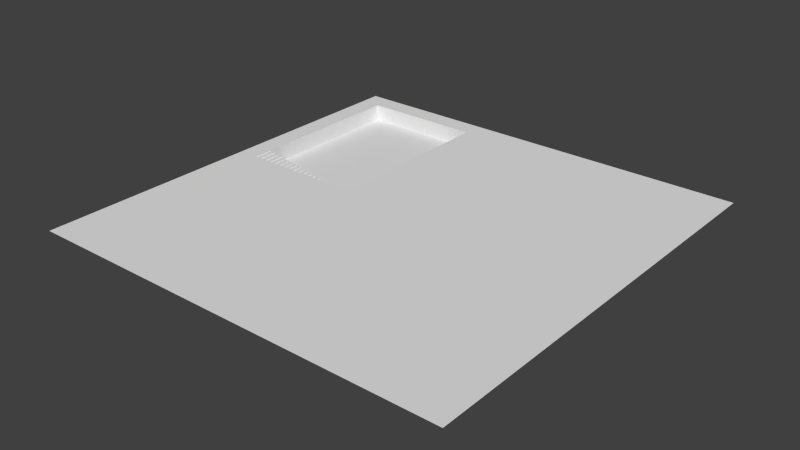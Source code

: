 # Source: 00_testalt.blend  (saved by Blender 2.70.0; exported with 4.5.12 LTS)
import bpy
from mathutils import Matrix  # noqa: F401  (used for matrix-valued properties, if any)

bpy.ops.wm.read_factory_settings(use_empty=True)
scene = bpy.context.scene
scene.name = 'Scene'

# ---- collections
col_collection_1 = bpy.data.collections.new('Collection 1'); scene.collection.children.link(col_collection_1)

# ---- world
world_world = bpy.data.worlds.new('World'); scene.world = world_world
world_world.color = (0.05088, 0.05088, 0.05088)
world_world.use_sun_shadow = False
world_world.sun_shadow_jitter_overblur = 0.0
world_world.cycles.sampling_method = 'MANUAL'
world_world.cycles.sample_map_resolution = 256

# ---- meshes
me_plane = bpy.data.meshes.new('Plane')
me_plane.from_pydata([(-1.0, -1.0, 0.0), (1.0, -1.0, 0.0), (-1.0, 1.0, 0.0), (1.0, 1.0, 0.0), (-0.9048, -1.0, 0.0), (-0.8095, -1.0, 0.0), (-0.7143, -1.0, 0.0), (-0.619, -1.0, 0.0), (-0.5238, -1.0, 0.0), (-0.4286, -1.0, 0.0), (-0.3333, -1.0, 0.0), (-0.2381, -1.0, 0.0), (-0.1429, -1.0, 0.0), (-0.04762, -1.0, 0.0), (0.04762, -1.0, 0.0), (0.1429, -1.0, 0.0), (0.2381, -1.0, 0.0), (0.3333, -1.0, 0.0), (0.4286, -1.0, 0.0), (0.5238, -1.0, 0.0), (0.619, -1.0, 0.0), (0.7143, -1.0, 0.0), (0.8095, -1.0, 0.0), (0.9048, -1.0, 0.0), (0.9048, 1.0, 0.0), (0.8095, 1.0, 0.0), (0.7143, 1.0, 0.0), (0.619, 1.0, 0.0), (0.5238, 1.0, 0.0), (0.4286, 1.0, 0.0), (0.3333, 1.0, 0.0), (0.2381, 1.0, 0.0), (0.1429, 1.0, 0.0), (0.04762, 1.0, 0.0), (-0.04762, 1.0, 0.0), (-0.1429, 1.0, 0.0), (-0.2381, 1.0, 0.0), (-0.3333, 1.0, 0.0), (-0.4286, 1.0, 0.0), (-0.5238, 1.0, 0.0), (-0.619, 1.0, 0.0), (-0.7143, 1.0, 0.0), (-0.8095, 1.0, 0.0), (-0.9048, 1.0, 0.0), (-1.0, 0.9048, 0.0), (-1.0, 0.8095, 0.0), (-1.0, 0.7143, 0.0), (-1.0, 0.619, 0.0), (-1.0, 0.5238, 0.0), (-1.0, 0.4286, 0.0), (-1.0, 0.3333, 0.0), (-1.0, 0.2381, 0.0), (-1.0, 0.1429, 0.0), (-1.0, 0.04762, 0.0), (-1.0, -0.04762, 0.0), (-1.0, -0.1429, 0.0), (-1.0, -0.2381, 0.0), (-1.0, -0.3333, 0.0), (-1.0, -0.4286, 0.0), (-1.0, -0.5238, 0.0), (-1.0, -0.619, 0.0), (-1.0, -0.7143, 0.0), (-1.0, -0.8095, 0.0), (-1.0, -0.9048, 0.0), (1.0, -0.9048, 0.0), (1.0, -0.8095, 0.0), (1.0, -0.7143, 0.0), (1.0, -0.619, 0.0), (1.0, -0.5238, 0.0), (1.0, -0.4286, 0.0), (1.0, -0.3333, 0.0), (1.0, -0.2381, 0.0), (1.0, -0.1429, 0.0), (1.0, -0.04762, 0.0), (1.0, 0.04762, 0.0), (1.0, 0.1429, 0.0), (1.0, 0.2381, 0.0), (1.0, 0.3333, 0.0), (1.0, 0.4286, 0.0), (1.0, 0.5238, 0.0), (1.0, 0.619, 0.0), (1.0, 0.7143, 0.0), (1.0, 0.8095, 0.0), (1.0, 0.9048, 0.0), (-0.9048, -0.9048, 0.0), (-0.9048, -0.8095, 0.0), (-0.9048, -0.7143, 0.0), (-0.9048, -0.619, 0.0), (-0.9048, -0.5238, 0.0), (-0.9048, -0.4286, 0.0), (-0.9048, -0.3333, 0.0), (-0.9048, -0.2381, 0.0), (-0.9048, -0.1429, 0.0), (-0.9048, -0.04762, 0.0), (-0.9048, 0.04762, 0.0), (-0.9048, 0.1429, 0.0), (-0.9048, 0.2381, 0.0), (-0.9048, 0.3333, 0.0), (-0.9048, 0.4286, 0.0), (-0.9048, 0.5238, 0.0), (-0.9048, 0.619, 0.0), (-0.9048, 0.7143, 0.0), (-0.9048, 0.8095, 0.0), (-0.9048, 0.9048, 0.0), (-0.8095, -0.9048, 0.0), (-0.8095, -0.8095, 0.0), (-0.8095, -0.7143, 0.0), (-0.8095, -0.619, 0.0), (-0.8095, -0.5238, 0.0), (-0.8095, -0.4286, 0.0), (-0.8095, -0.3333, 0.0), (-0.8095, -0.2381, 0.0), (-0.8095, -0.1429, 0.0), (-0.8095, -0.04762, 0.0), (-0.8095, 0.04762, 0.0), (-0.8095, 0.9048, 0.0), (-0.7143, -0.9048, 0.0), (-0.7143, -0.8095, 0.0), (-0.7143, -0.7143, 0.0), (-0.7143, -0.619, 0.0), (-0.7143, -0.5238, 0.0), (-0.7143, -0.4286, 0.0), (-0.7143, -0.3333, 0.0), (-0.7143, -0.2381, 0.0), (-0.7143, -0.1429, 0.0), (-0.7143, -0.04762, 0.0), (-0.7143, 0.04762, 0.0), (-0.7143, 0.9048, 0.0), (-0.619, -0.9048, 0.0), (-0.619, -0.8095, 0.0), (-0.619, -0.7143, 0.0), (-0.619, -0.619, 0.0), (-0.619, -0.5238, 0.0), (-0.619, -0.4286, 0.0), (-0.619, -0.3333, 0.0), (-0.619, -0.2381, 0.0), (-0.619, -0.1429, 0.0), (-0.619, -0.04762, 0.0), (-0.619, 0.04762, 0.0), (-0.619, 0.9048, 0.0), (-0.5238, -0.9048, 0.0), (-0.5238, -0.8095, 0.0), (-0.5238, -0.7143, 0.0), (-0.5238, -0.619, 0.0), (-0.5238, -0.5238, 0.0), (-0.5238, -0.4286, 0.0), (-0.5238, -0.3333, 0.0), (-0.5238, -0.2381, 0.0), (-0.5238, -0.1429, 0.0), (-0.5238, -0.04762, 0.0), (-0.5238, 0.04762, 0.0), (-0.5238, 0.9048, 0.0), (-0.4286, -0.9048, 0.0), (-0.4286, -0.8095, 0.0), (-0.4286, -0.7143, 0.0), (-0.4286, -0.619, 0.0), (-0.4286, -0.5238, 0.0), (-0.4286, -0.4286, 0.0), (-0.4286, -0.3333, 0.0), (-0.4286, -0.2381, 0.0), (-0.4286, -0.1429, 0.0), (-0.4286, -0.04762, 0.0), (-0.4286, 0.04762, 0.0), (-0.4286, 0.9048, 0.0), (-0.3333, -0.9048, 0.0), (-0.3333, -0.8095, 0.0), (-0.3333, -0.7143, 0.0), (-0.3333, -0.619, 0.0), (-0.3333, -0.5238, 0.0), (-0.3333, -0.4286, 0.0), (-0.3333, -0.3333, 0.0), (-0.3333, -0.2381, 0.0), (-0.3333, -0.1429, 0.0), (-0.3333, -0.04762, 0.0), (-0.3333, 0.04762, 0.0), (-0.3333, 0.1429, 0.0), (-0.3333, 0.2381, 0.0), (-0.3333, 0.3333, 0.0), (-0.3333, 0.4286, 0.0), (-0.3333, 0.5238, 0.0), (-0.3333, 0.619, 0.0), (-0.3333, 0.7143, 0.0), (-0.3333, 0.8095, 0.0), (-0.3333, 0.9048, 0.0), (-0.2381, -0.9048, 0.0), (-0.2381, -0.8095, 0.0), (-0.2381, -0.7143, 0.0), (-0.2381, -0.619, 0.0), (-0.2381, -0.5238, 0.0), (-0.2381, -0.4286, 0.0), (-0.2381, -0.3333, 0.0), (-0.2381, -0.2381, 0.0), (-0.2381, -0.1429, 0.0), (-0.2381, -0.04762, 0.0), (-0.2381, 0.04762, 0.0), (-0.2381, 0.1429, 0.0), (-0.2381, 0.2381, 0.0), (-0.2381, 0.3333, 0.0), (-0.2381, 0.4286, 0.0), (-0.2381, 0.5238, 0.0), (-0.2381, 0.619, 0.0), (-0.2381, 0.7143, 0.0), (-0.2381, 0.8095, 0.0), (-0.2381, 0.9048, 0.0), (-0.1429, -0.9048, 0.0), (-0.1429, -0.8095, 0.0), (-0.1429, -0.7143, 0.0), (-0.1429, -0.619, 0.0), (-0.1429, -0.5238, 0.0), (-0.1429, -0.4286, 0.0), (-0.1429, -0.3333, 0.0), (-0.1429, -0.2381, 0.0), (-0.1429, -0.1429, 0.0), (-0.1429, -0.04762, 0.0), (-0.1429, 0.04762, 0.0), (-0.1429, 0.1429, 0.0), (-0.1429, 0.2381, 0.0), (-0.1429, 0.3333, 0.0), (-0.1429, 0.4286, 0.0), (-0.1429, 0.5238, 0.0), (-0.1429, 0.619, 0.0), (-0.1429, 0.7143, 0.0), (-0.1429, 0.8095, 0.0), (-0.1429, 0.9048, 0.0), (-0.04762, -0.9048, 0.0), (-0.04762, -0.8095, 0.0), (-0.04762, -0.7143, 0.0), (-0.04762, -0.619, 0.0), (-0.04762, -0.5238, 0.0), (-0.04762, -0.4286, 0.0), (-0.04762, -0.3333, 0.0), (-0.04762, -0.2381, 0.0), (-0.04762, -0.1429, 0.0), (-0.04762, -0.04762, 0.0), (-0.04762, 0.04762, 0.0), (-0.04762, 0.1429, 0.0), (-0.04762, 0.2381, 0.0), (-0.04762, 0.3333, 0.0), (-0.04762, 0.4286, 0.0), (-0.04762, 0.5238, 0.0), (-0.04762, 0.619, 0.0), (-0.04762, 0.7143, 0.0), (-0.04762, 0.8095, 0.0), (-0.04762, 0.9048, 0.0), (0.04762, -0.9048, 0.0), (0.04762, -0.8095, 0.0), (0.04762, -0.7143, 0.0), (0.04762, -0.619, 0.0), (0.04762, -0.5238, 0.0), (0.04762, -0.4286, 0.0), (0.04762, -0.3333, 0.0), (0.04762, -0.2381, 0.0), (0.04762, -0.1429, 0.0), (0.04762, -0.04762, 0.0), (0.04762, 0.04762, 0.0), (0.04762, 0.1429, 0.0), (0.04762, 0.2381, 0.0), (0.04762, 0.3333, 0.0), (0.04762, 0.4286, 0.0), (0.04762, 0.5238, 0.0), (0.04762, 0.619, 0.0), (0.04762, 0.7143, 0.0), (0.04762, 0.8095, 0.0), (0.04762, 0.9048, 0.0), (0.1429, -0.9048, 0.0), (0.1429, -0.8095, 0.0), (0.1429, -0.7143, 0.0), (0.1429, -0.619, 0.0), (0.1429, -0.5238, 0.0), (0.1429, -0.4286, 0.0), (0.1429, -0.3333, 0.0), (0.1429, -0.2381, 0.0), (0.1429, -0.1429, 0.0), (0.1429, -0.04762, 0.0), (0.1429, 0.04762, 0.0), (0.1429, 0.1429, 0.0), (0.1429, 0.2381, 0.0), (0.1429, 0.3333, 0.0), (0.1429, 0.4286, 0.0), (0.1429, 0.5238, 0.0), (0.1429, 0.619, 0.0), (0.1429, 0.7143, 0.0), (0.1429, 0.8095, 0.0), (0.1429, 0.9048, 0.0), (0.2381, -0.9048, 0.0), (0.2381, -0.8095, 0.0), (0.2381, -0.7143, 0.0), (0.2381, -0.619, 0.0), (0.2381, -0.5238, 0.0), (0.2381, -0.4286, 0.0), (0.2381, -0.3333, 0.0), (0.2381, -0.2381, 0.0), (0.2381, -0.1429, 0.0), (0.2381, -0.04762, 0.0), (0.2381, 0.04762, 0.0), (0.2381, 0.1429, 0.0), (0.2381, 0.2381, 0.0), (0.2381, 0.3333, 0.0), (0.2381, 0.4286, 0.0), (0.2381, 0.5238, 0.0), (0.2381, 0.619, 0.0), (0.2381, 0.7143, 0.0), (0.2381, 0.8095, 0.0), (0.2381, 0.9048, 0.0), (0.3333, -0.9048, 0.0), (0.3333, -0.8095, 0.0), (0.3333, -0.7143, 0.0), (0.3333, -0.619, 0.0), (0.3333, -0.5238, 0.0), (0.3333, -0.4286, 0.0), (0.3333, -0.3333, 0.0), (0.3333, -0.2381, 0.0), (0.3333, -0.1429, 0.0), (0.3333, -0.04762, 0.0), (0.3333, 0.04762, 0.0), (0.3333, 0.1429, 0.0), (0.3333, 0.2381, 0.0), (0.3333, 0.3333, 0.0), (0.3333, 0.4286, 0.0), (0.3333, 0.5238, 0.0), (0.3333, 0.619, 0.0), (0.3333, 0.7143, 0.0), (0.3333, 0.8095, 0.0), (0.3333, 0.9048, 0.0), (0.4286, -0.9048, 0.0), (0.4286, -0.8095, 0.0), (0.4286, -0.7143, 0.0), (0.4286, -0.619, 0.0), (0.4286, -0.5238, 0.0), (0.4286, -0.4286, 0.0), (0.4286, -0.3333, 0.0), (0.4286, -0.2381, 0.0), (0.4286, -0.1429, 0.0), (0.4286, -0.04762, 0.0), (0.4286, 0.04762, 0.0), (0.4286, 0.1429, 0.0), (0.4286, 0.2381, 0.0), (0.4286, 0.3333, 0.0), (0.4286, 0.4286, 0.0), (0.4286, 0.5238, 0.0), (0.4286, 0.619, 0.0), (0.4286, 0.7143, 0.0), (0.4286, 0.8095, 0.0), (0.4286, 0.9048, 0.0), (0.5238, -0.9048, 0.0), (0.5238, -0.8095, 0.0), (0.5238, -0.7143, 0.0), (0.5238, -0.619, 0.0), (0.5238, -0.5238, 0.0), (0.5238, -0.4286, 0.0), (0.5238, -0.3333, 0.0), (0.5238, -0.2381, 0.0), (0.5238, -0.1429, 0.0), (0.5238, -0.04762, 0.0), (0.5238, 0.04762, 0.0), (0.5238, 0.1429, 0.0), (0.5238, 0.2381, 0.0), (0.5238, 0.3333, 0.0), (0.5238, 0.4286, 0.0), (0.5238, 0.5238, 0.0), (0.5238, 0.619, 0.0), (0.5238, 0.7143, 0.0), (0.5238, 0.8095, 0.0), (0.5238, 0.9048, 0.0), (0.619, -0.9048, 0.0), (0.619, -0.8095, 0.0), (0.619, -0.7143, 0.0), (0.619, -0.619, 0.0), (0.619, -0.5238, 0.0), (0.619, -0.4286, 0.0), (0.619, -0.3333, 0.0), (0.619, -0.2381, 0.0), (0.619, -0.1429, 0.0), (0.619, -0.04762, 0.0), (0.619, 0.04762, 0.0), (0.619, 0.1429, 0.0), (0.619, 0.2381, 0.0), (0.619, 0.3333, 0.0), (0.619, 0.4286, 0.0), (0.619, 0.5238, 0.0), (0.619, 0.619, 0.0), (0.619, 0.7143, 0.0), (0.619, 0.8095, 0.0), (0.619, 0.9048, 0.0), (0.7143, -0.9048, 0.0), (0.7143, -0.8095, 0.0), (0.7143, -0.7143, 0.0), (0.7143, -0.619, 0.0), (0.7143, -0.5238, 0.0), (0.7143, -0.4286, 0.0), (0.7143, -0.3333, 0.0), (0.7143, -0.2381, 0.0), (0.7143, -0.1429, 0.0), (0.7143, -0.04762, 0.0), (0.7143, 0.04762, 0.0), (0.7143, 0.1429, 0.0), (0.7143, 0.2381, 0.0), (0.7143, 0.3333, 0.0), (0.7143, 0.4286, 0.0), (0.7143, 0.5238, 0.0), (0.7143, 0.619, 0.0), (0.7143, 0.7143, 0.0), (0.7143, 0.8095, 0.0), (0.7143, 0.9048, 0.0), (0.8095, -0.9048, 0.0), (0.8095, -0.8095, 0.0), (0.8095, -0.7143, 0.0), (0.8095, -0.619, 0.0), (0.8095, -0.5238, 0.0), (0.8095, -0.4286, 0.0), (0.8095, -0.3333, 0.0), (0.8095, -0.2381, 0.0), (0.8095, -0.1429, 0.0), (0.8095, -0.04762, 0.0), (0.8095, 0.04762, 0.0), (0.8095, 0.1429, 0.0), (0.8095, 0.2381, 0.0), (0.8095, 0.3333, 0.0), (0.8095, 0.4286, 0.0), (0.8095, 0.5238, 0.0), (0.8095, 0.619, 0.0), (0.8095, 0.7143, 0.0), (0.8095, 0.8095, 0.0), (0.8095, 0.9048, 0.0), (0.9048, -0.9048, 0.0), (0.9048, -0.8095, 0.0), (0.9048, -0.7143, 0.0), (0.9048, -0.619, 0.0), (0.9048, -0.5238, 0.0), (0.9048, -0.4286, 0.0), (0.9048, -0.3333, 0.0), (0.9048, -0.2381, 0.0), (0.9048, -0.1429, 0.0), (0.9048, -0.04762, 0.0), (0.9048, 0.04762, 0.0), (0.9048, 0.1429, 0.0), (0.9048, 0.2381, 0.0), (0.9048, 0.3333, 0.0), (0.9048, 0.4286, 0.0), (0.9048, 0.5238, 0.0), (0.9048, 0.619, 0.0), (0.9048, 0.7143, 0.0), (0.9048, 0.8095, 0.0), (0.9048, 0.9048, 0.0), (-0.9048, 0.04762, -0.07812), (-0.9048, 0.1429, -0.07812), (-0.9048, 0.2381, -0.07812), (-0.9048, 0.3333, -0.07812), (-0.9048, 0.4286, -0.07812), (-0.9048, 0.5238, -0.07812), (-0.9048, 0.619, -0.07812), (-0.9048, 0.7143, -0.07812), (-0.9048, 0.8095, -0.07812), (-0.9048, 0.9048, -0.07812), (-0.8095, 0.04762, -0.07812), (-0.8095, 0.1429, -0.07812), (-0.8095, 0.2381, -0.07812), (-0.8095, 0.3333, -0.07812), (-0.8095, 0.4286, -0.07812), (-0.8095, 0.5238, -0.07812), (-0.8095, 0.619, -0.07812), (-0.8095, 0.7143, -0.07812), (-0.8095, 0.8095, -0.07812), (-0.8095, 0.9048, -0.07812), (-0.7143, 0.04762, -0.07812), (-0.7143, 0.1429, -0.07812), (-0.7143, 0.2381, -0.07812), (-0.7143, 0.3333, -0.07812), (-0.7143, 0.4286, -0.07812), (-0.7143, 0.5238, -0.07812), (-0.7143, 0.619, -0.07812), (-0.7143, 0.7143, -0.07812), (-0.7143, 0.8095, -0.07812), (-0.7143, 0.9048, -0.07812), (-0.619, 0.04762, -0.07812), (-0.619, 0.1429, -0.07812), (-0.619, 0.2381, -0.07812), (-0.619, 0.3333, -0.07812), (-0.619, 0.4286, -0.07812), (-0.619, 0.5238, -0.07812), (-0.619, 0.619, -0.07812), (-0.619, 0.7143, -0.07812), (-0.619, 0.8095, -0.07812), (-0.619, 0.9048, -0.07812), (-0.5238, 0.04762, -0.07812), (-0.5238, 0.1429, -0.07812), (-0.5238, 0.2381, -0.07812), (-0.5238, 0.3333, -0.07812), (-0.5238, 0.4286, -0.07812), (-0.5238, 0.5238, -0.07812), (-0.5238, 0.619, -0.07812), (-0.5238, 0.7143, -0.07812), (-0.5238, 0.8095, -0.07812), (-0.5238, 0.9048, -0.07812), (-0.4286, 0.04762, -0.07812), (-0.4286, 0.1429, -0.07812), (-0.4286, 0.2381, -0.07812), (-0.4286, 0.3333, -0.07812), (-0.4286, 0.4286, -0.07812), (-0.4286, 0.5238, -0.07812), (-0.4286, 0.619, -0.07812), (-0.4286, 0.7143, -0.07812), (-0.4286, 0.8095, -0.07812), (-0.4286, 0.9048, -0.07812), (-0.3333, 0.04762, -0.07812), (-0.3333, 0.1429, -0.07812), (-0.3333, 0.2381, -0.07812), (-0.3333, 0.3333, -0.07812), (-0.3333, 0.4286, -0.07812), (-0.3333, 0.5238, -0.07812), (-0.3333, 0.619, -0.07812), (-0.3333, 0.7143, -0.07812), (-0.3333, 0.8095, -0.07812), (-0.3333, 0.9048, -0.07812), (-0.9048, 0.119, -0.07812), (-0.9048, 0.09524, -0.07812), (-0.9048, 0.07143, -0.07812), (-0.8095, 0.119, -0.07812), (-0.8095, 0.09524, -0.07812), (-0.8095, 0.07143, -0.07812), (-0.7143, 0.119, -0.07812), (-0.7143, 0.09524, -0.07812), (-0.7143, 0.07143, -0.07812), (-0.619, 0.119, -0.07812), (-0.619, 0.09524, -0.07812), (-0.619, 0.07143, -0.07812), (-0.5238, 0.119, -0.07812), (-0.5238, 0.09524, -0.07812), (-0.5238, 0.07143, -0.07812), (-0.4286, 0.119, -0.07812), (-0.4286, 0.09524, -0.07812), (-0.4286, 0.07143, -0.07812), (-0.8333, 0.04762, -0.07812), (-0.8571, 0.04762, -0.07812), (-0.881, 0.04762, -0.07812), (-0.8333, 0.1429, -0.07812), (-0.8571, 0.1429, -0.07812), (-0.881, 0.1429, -0.07812), (-0.7381, 0.04762, -0.07812), (-0.7619, 0.04762, -0.07812), (-0.7857, 0.04762, -0.07812), (-0.7381, 0.1429, -0.07812), (-0.7619, 0.1429, -0.07812), (-0.7857, 0.1429, -0.07812), (-0.6429, 0.04762, -0.07812), (-0.6667, 0.04762, -0.07812), (-0.6905, 0.04762, -0.07812), (-0.6429, 0.1429, -0.07812), (-0.6667, 0.1429, -0.07812), (-0.6905, 0.1429, -0.07812), (-0.5476, 0.04762, -0.07812), (-0.5714, 0.04762, -0.07812), (-0.5952, 0.04762, -0.07812), (-0.5476, 0.1429, -0.07812), (-0.5714, 0.1429, -0.07812), (-0.5952, 0.1429, -0.07812), (-0.4524, 0.04762, -0.07812), (-0.4762, 0.04762, -0.07812), (-0.5, 0.04762, -0.07812), (-0.4524, 0.1429, -0.07812), (-0.4762, 0.1429, -0.07812), (-0.5, 0.1429, -0.07812), (-0.881, 0.07143, -0.07812), (-0.881, 0.09524, -0.07812), (-0.881, 0.119, -0.07812), (-0.8571, 0.07143, -0.07812), (-0.8571, 0.09524, -0.07812), (-0.8571, 0.119, -0.07812), (-0.8333, 0.07143, -0.07812), (-0.8333, 0.09524, -0.07812), (-0.8333, 0.119, -0.07812), (-0.7857, 0.07143, -0.07812), (-0.7857, 0.09524, -0.07812), (-0.7857, 0.119, -0.07812), (-0.7619, 0.07143, -0.07812), (-0.7619, 0.09524, -0.07812), (-0.7619, 0.119, -0.07812), (-0.7381, 0.07143, -0.07812), (-0.7381, 0.09524, -0.07812), (-0.7381, 0.119, -0.07812), (-0.6905, 0.07143, -0.07812), (-0.6905, 0.09524, -0.07812), (-0.6905, 0.119, -0.07812), (-0.6667, 0.07143, -0.07812), (-0.6667, 0.09524, -0.07812), (-0.6667, 0.119, -0.07812), (-0.6429, 0.07143, -0.07812), (-0.6429, 0.09524, -0.07812), (-0.6429, 0.119, -0.07812), (-0.5952, 0.07143, -0.07812), (-0.5952, 0.09524, -0.07812), (-0.5952, 0.119, -0.07812), (-0.5714, 0.07143, -0.07812), (-0.5714, 0.09524, -0.07812), (-0.5714, 0.119, -0.07812), (-0.5476, 0.07143, -0.07812), (-0.5476, 0.09524, -0.07812), (-0.5476, 0.119, -0.07812), (-0.5, 0.07143, -0.07812), (-0.5, 0.09524, -0.07812), (-0.5, 0.119, -0.07812), (-0.4762, 0.07143, -0.07812), (-0.4762, 0.09524, -0.07812), (-0.4762, 0.119, -0.07812), (-0.4524, 0.07143, -0.07812), (-0.4524, 0.09524, -0.07812), (-0.4524, 0.119, -0.07812), (-0.9048, 0.04762, -0.003906), (-0.9048, 0.1429, -0.003906), (-0.9048, 0.119, -0.003906), (-0.9048, 0.09524, -0.003906), (-0.9048, 0.07143, -0.003906), (-0.881, 0.04762, -0.003906), (-0.881, 0.1429, -0.003906), (-0.881, 0.07143, -0.003906), (-0.881, 0.09524, -0.003906), (-0.881, 0.119, -0.003906), (-0.8571, 0.04762, -0.007812), (-0.881, 0.04762, -0.007812), (-0.8571, 0.1429, -0.007812), (-0.881, 0.1429, -0.007812), (-0.881, 0.07143, -0.007812), (-0.881, 0.09524, -0.007812), (-0.881, 0.119, -0.007812), (-0.8571, 0.07143, -0.007812), (-0.8571, 0.09524, -0.007812), (-0.8571, 0.119, -0.007812), (-0.8333, 0.04762, -0.01172), (-0.8571, 0.04762, -0.01172), (-0.8333, 0.1429, -0.01172), (-0.8571, 0.1429, -0.01172), (-0.8571, 0.07143, -0.01172), (-0.8571, 0.09524, -0.01172), (-0.8571, 0.119, -0.01172), (-0.8333, 0.07143, -0.01172), (-0.8333, 0.09524, -0.01172), (-0.8333, 0.119, -0.01172), (-0.8095, 0.04762, -0.01562), (-0.8095, 0.1429, -0.01562), (-0.8095, 0.119, -0.01562), (-0.8095, 0.09524, -0.01562), (-0.8095, 0.07143, -0.01562), (-0.8333, 0.04762, -0.01562), (-0.8333, 0.1429, -0.01562), (-0.8333, 0.07143, -0.01562), (-0.8333, 0.09524, -0.01562), (-0.8333, 0.119, -0.01562), (-0.8095, 0.04762, -0.01953), (-0.8095, 0.1429, -0.01953), (-0.8095, 0.119, -0.01953), (-0.8095, 0.09524, -0.01953), (-0.8095, 0.07143, -0.01953), (-0.7857, 0.04762, -0.01953), (-0.7857, 0.1429, -0.01953), (-0.7857, 0.07143, -0.01953), (-0.7857, 0.09524, -0.01953), (-0.7857, 0.119, -0.01953), (-0.7619, 0.04762, -0.02344), (-0.7857, 0.04762, -0.02344), (-0.7619, 0.1429, -0.02344), (-0.7857, 0.1429, -0.02344), (-0.7857, 0.07143, -0.02344), (-0.7857, 0.09524, -0.02344), (-0.7857, 0.119, -0.02344), (-0.7619, 0.07143, -0.02344), (-0.7619, 0.09524, -0.02344), (-0.7619, 0.119, -0.02344), (-0.7381, 0.04762, -0.02734), (-0.7619, 0.04762, -0.02734), (-0.7381, 0.1429, -0.02734), (-0.7619, 0.1429, -0.02734), (-0.7619, 0.07143, -0.02734), (-0.7619, 0.09524, -0.02734), (-0.7619, 0.119, -0.02734), (-0.7381, 0.07143, -0.02734), (-0.7381, 0.09524, -0.02734), (-0.7381, 0.119, -0.02734), (-0.7143, 0.04762, -0.03125), (-0.7143, 0.1429, -0.03125), (-0.7143, 0.119, -0.03125), (-0.7143, 0.09524, -0.03125), (-0.7143, 0.07143, -0.03125), (-0.7381, 0.04762, -0.03125), (-0.7381, 0.1429, -0.03125), (-0.7381, 0.07143, -0.03125), (-0.7381, 0.09524, -0.03125), (-0.7381, 0.119, -0.03125), (-0.7143, 0.04762, -0.03516), (-0.7143, 0.1429, -0.03516), (-0.7143, 0.119, -0.03516), (-0.7143, 0.09524, -0.03516), (-0.7143, 0.07143, -0.03516), (-0.6905, 0.04762, -0.03516), (-0.6905, 0.1429, -0.03516), (-0.6905, 0.07143, -0.03516), (-0.6905, 0.09524, -0.03516), (-0.6905, 0.119, -0.03516), (-0.6667, 0.04762, -0.03906), (-0.6905, 0.04762, -0.03906), (-0.6667, 0.1429, -0.03906), (-0.6905, 0.1429, -0.03906), (-0.6905, 0.07143, -0.03906), (-0.6905, 0.09524, -0.03906), (-0.6905, 0.119, -0.03906), (-0.6667, 0.07143, -0.03906), (-0.6667, 0.09524, -0.03906), (-0.6667, 0.119, -0.03906), (-0.6429, 0.04762, -0.04297), (-0.6667, 0.04762, -0.04297), (-0.6429, 0.1429, -0.04297), (-0.6667, 0.1429, -0.04297), (-0.6667, 0.07143, -0.04297), (-0.6667, 0.09524, -0.04297), (-0.6667, 0.119, -0.04297), (-0.6429, 0.07143, -0.04297), (-0.6429, 0.09524, -0.04297), (-0.6429, 0.119, -0.04297), (-0.619, 0.04762, -0.04688), (-0.619, 0.1429, -0.04688), (-0.619, 0.119, -0.04688), (-0.619, 0.09524, -0.04688), (-0.619, 0.07143, -0.04688), (-0.6429, 0.04762, -0.04688), (-0.6429, 0.1429, -0.04688), (-0.6429, 0.07143, -0.04688), (-0.6429, 0.09524, -0.04688), (-0.6429, 0.119, -0.04688), (-0.619, 0.04762, -0.05078), (-0.619, 0.1429, -0.05078), (-0.619, 0.119, -0.05078), (-0.619, 0.09524, -0.05078), (-0.619, 0.07143, -0.05078), (-0.5952, 0.04762, -0.05078), (-0.5952, 0.1429, -0.05078), (-0.5952, 0.07143, -0.05078), (-0.5952, 0.09524, -0.05078), (-0.5952, 0.119, -0.05078), (-0.5714, 0.04762, -0.05469), (-0.5952, 0.04762, -0.05469), (-0.5714, 0.1429, -0.05469), (-0.5952, 0.1429, -0.05469), (-0.5952, 0.07143, -0.05469), (-0.5952, 0.09524, -0.05469), (-0.5952, 0.119, -0.05469), (-0.5714, 0.07143, -0.05469), (-0.5714, 0.09524, -0.05469), (-0.5714, 0.119, -0.05469), (-0.5476, 0.04762, -0.05859), (-0.5714, 0.04762, -0.05859), (-0.5476, 0.1429, -0.05859), (-0.5714, 0.1429, -0.05859), (-0.5714, 0.07143, -0.05859), (-0.5714, 0.09524, -0.05859), (-0.5714, 0.119, -0.05859), (-0.5476, 0.07143, -0.05859), (-0.5476, 0.09524, -0.05859), (-0.5476, 0.119, -0.05859), (-0.5238, 0.04762, -0.0625), (-0.5238, 0.1429, -0.0625), (-0.5238, 0.119, -0.0625), (-0.5238, 0.09524, -0.0625), (-0.5238, 0.07143, -0.0625), (-0.5476, 0.04762, -0.0625), (-0.5476, 0.1429, -0.0625), (-0.5476, 0.07143, -0.0625), (-0.5476, 0.09524, -0.0625), (-0.5476, 0.119, -0.0625), (-0.5238, 0.04762, -0.06641), (-0.5238, 0.1429, -0.06641), (-0.5238, 0.119, -0.06641), (-0.5238, 0.09524, -0.06641), (-0.5238, 0.07143, -0.06641), (-0.5, 0.04762, -0.06641), (-0.5, 0.1429, -0.06641), (-0.5, 0.07143, -0.06641), (-0.5, 0.09524, -0.06641), (-0.5, 0.119, -0.06641), (-0.4762, 0.04762, -0.07031), (-0.5, 0.04762, -0.07031), (-0.4762, 0.1429, -0.07031), (-0.5, 0.1429, -0.07031), (-0.5, 0.07143, -0.07031), (-0.5, 0.09524, -0.07031), (-0.5, 0.119, -0.07031), (-0.4762, 0.07143, -0.07031), (-0.4762, 0.09524, -0.07031), (-0.4762, 0.119, -0.07031), (-0.4524, 0.04762, -0.07422), (-0.4762, 0.04762, -0.07422), (-0.4524, 0.1429, -0.07422), (-0.4762, 0.1429, -0.07422), (-0.4762, 0.07143, -0.07422), (-0.4762, 0.09524, -0.07422), (-0.4762, 0.119, -0.07422), (-0.4524, 0.07143, -0.07422), (-0.4524, 0.09524, -0.07422), (-0.4524, 0.119, -0.07422)], [], [(443, 83, 3, 24), (44, 103, 43, 2), (103, 115, 42, 43), (115, 127, 41, 42), (127, 139, 40, 41), (139, 151, 39, 40), (151, 163, 38, 39), (163, 183, 37, 38), (183, 203, 36, 37), (203, 223, 35, 36), (223, 243, 34, 35), (243, 263, 33, 34), (263, 283, 32, 33), (283, 303, 31, 32), (303, 323, 30, 31), (323, 343, 29, 30), (343, 363, 28, 29), (363, 383, 27, 28), (383, 403, 26, 27), (403, 423, 25, 26), (423, 443, 24, 25), (23, 1, 64, 424), (424, 64, 65, 425), (425, 65, 66, 426), (426, 66, 67, 427), (427, 67, 68, 428), (428, 68, 69, 429), (429, 69, 70, 430), (430, 70, 71, 431), (431, 71, 72, 432), (432, 72, 73, 433), (433, 73, 74, 434), (434, 74, 75, 435), (435, 75, 76, 436), (436, 76, 77, 437), (437, 77, 78, 438), (438, 78, 79, 439), (439, 79, 80, 440), (440, 80, 81, 441), (441, 81, 82, 442), (442, 82, 83, 443), (0, 4, 84, 63), (63, 84, 85, 62), (62, 85, 86, 61), (61, 86, 87, 60), (60, 87, 88, 59), (59, 88, 89, 58), (58, 89, 90, 57), (57, 90, 91, 56), (56, 91, 92, 55), (55, 92, 93, 54), (54, 93, 94, 53), (53, 94, 95, 52), (52, 95, 96, 51), (51, 96, 97, 50), (50, 97, 98, 49), (49, 98, 99, 48), (48, 99, 100, 47), (47, 100, 101, 46), (46, 101, 102, 45), (45, 102, 103, 44), (4, 5, 104, 84), (84, 104, 105, 85), (85, 105, 106, 86), (86, 106, 107, 87), (87, 107, 108, 88), (88, 108, 109, 89), (89, 109, 110, 90), (90, 110, 111, 91), (91, 111, 112, 92), (92, 112, 113, 93), (93, 113, 114, 94), (5, 6, 116, 104), (104, 116, 117, 105), (105, 117, 118, 106), (106, 118, 119, 107), (107, 119, 120, 108), (108, 120, 121, 109), (109, 121, 122, 110), (110, 122, 123, 111), (111, 123, 124, 112), (112, 124, 125, 113), (113, 125, 126, 114), (6, 7, 128, 116), (116, 128, 129, 117), (117, 129, 130, 118), (118, 130, 131, 119), (119, 131, 132, 120), (120, 132, 133, 121), (121, 133, 134, 122), (122, 134, 135, 123), (123, 135, 136, 124), (124, 136, 137, 125), (125, 137, 138, 126), (103, 102, 452, 453), (115, 103, 453, 463), (114, 126, 464, 538, 539, 540, 454), (7, 8, 140, 128), (128, 140, 141, 129), (129, 141, 142, 130), (130, 142, 143, 131), (131, 143, 144, 132), (132, 144, 145, 133), (133, 145, 146, 134), (134, 146, 147, 135), (135, 147, 148, 136), (136, 148, 149, 137), (137, 149, 150, 138), (174, 175, 505, 504), (94, 114, 454, 532, 533, 534, 444), (176, 177, 507, 506), (96, 95, 445, 446), (178, 179, 509, 508), (98, 97, 447, 448), (180, 181, 511, 510), (100, 99, 449, 450), (102, 101, 451, 452), (8, 9, 152, 140), (140, 152, 153, 141), (141, 153, 154, 142), (142, 154, 155, 143), (143, 155, 156, 144), (144, 156, 157, 145), (145, 157, 158, 146), (146, 158, 159, 147), (147, 159, 160, 148), (148, 160, 161, 149), (149, 161, 162, 150), (182, 183, 513, 512), (183, 163, 503, 513), (175, 176, 506, 505), (95, 94, 444, 516, 515, 514, 445), (163, 151, 493, 503), (162, 174, 504, 494), (177, 178, 508, 507), (97, 96, 446, 447), (151, 139, 483, 493), (9, 10, 164, 152), (152, 164, 165, 153), (153, 165, 166, 154), (154, 166, 167, 155), (155, 167, 168, 156), (156, 168, 169, 157), (157, 169, 170, 158), (158, 170, 171, 159), (159, 171, 172, 160), (160, 172, 173, 161), (161, 173, 174, 162), (150, 162, 494, 556, 557, 558, 484), (179, 180, 510, 509), (99, 98, 448, 449), (139, 127, 473, 483), (138, 150, 484, 550, 551, 552, 474), (101, 100, 450, 451), (181, 182, 512, 511), (127, 115, 463, 473), (126, 138, 474, 544, 545, 546, 464), (10, 11, 184, 164), (164, 184, 185, 165), (165, 185, 186, 166), (166, 186, 187, 167), (167, 187, 188, 168), (168, 188, 189, 169), (169, 189, 190, 170), (170, 190, 191, 171), (171, 191, 192, 172), (172, 192, 193, 173), (173, 193, 194, 174), (174, 194, 195, 175), (175, 195, 196, 176), (176, 196, 197, 177), (177, 197, 198, 178), (178, 198, 199, 179), (179, 199, 200, 180), (180, 200, 201, 181), (181, 201, 202, 182), (182, 202, 203, 183), (11, 12, 204, 184), (184, 204, 205, 185), (185, 205, 206, 186), (186, 206, 207, 187), (187, 207, 208, 188), (188, 208, 209, 189), (189, 209, 210, 190), (190, 210, 211, 191), (191, 211, 212, 192), (192, 212, 213, 193), (193, 213, 214, 194), (194, 214, 215, 195), (195, 215, 216, 196), (196, 216, 217, 197), (197, 217, 218, 198), (198, 218, 219, 199), (199, 219, 220, 200), (200, 220, 221, 201), (201, 221, 222, 202), (202, 222, 223, 203), (12, 13, 224, 204), (204, 224, 225, 205), (205, 225, 226, 206), (206, 226, 227, 207), (207, 227, 228, 208), (208, 228, 229, 209), (209, 229, 230, 210), (210, 230, 231, 211), (211, 231, 232, 212), (212, 232, 233, 213), (213, 233, 234, 214), (214, 234, 235, 215), (215, 235, 236, 216), (216, 236, 237, 217), (217, 237, 238, 218), (218, 238, 239, 219), (219, 239, 240, 220), (220, 240, 241, 221), (221, 241, 242, 222), (222, 242, 243, 223), (13, 14, 244, 224), (224, 244, 245, 225), (225, 245, 246, 226), (226, 246, 247, 227), (227, 247, 248, 228), (228, 248, 249, 229), (229, 249, 250, 230), (230, 250, 251, 231), (231, 251, 252, 232), (232, 252, 253, 233), (233, 253, 254, 234), (234, 254, 255, 235), (235, 255, 256, 236), (236, 256, 257, 237), (237, 257, 258, 238), (238, 258, 259, 239), (239, 259, 260, 240), (240, 260, 261, 241), (241, 261, 262, 242), (242, 262, 263, 243), (14, 15, 264, 244), (244, 264, 265, 245), (245, 265, 266, 246), (246, 266, 267, 247), (247, 267, 268, 248), (248, 268, 269, 249), (249, 269, 270, 250), (250, 270, 271, 251), (251, 271, 272, 252), (252, 272, 273, 253), (253, 273, 274, 254), (254, 274, 275, 255), (255, 275, 276, 256), (256, 276, 277, 257), (257, 277, 278, 258), (258, 278, 279, 259), (259, 279, 280, 260), (260, 280, 281, 261), (261, 281, 282, 262), (262, 282, 283, 263), (15, 16, 284, 264), (264, 284, 285, 265), (265, 285, 286, 266), (266, 286, 287, 267), (267, 287, 288, 268), (268, 288, 289, 269), (269, 289, 290, 270), (270, 290, 291, 271), (271, 291, 292, 272), (272, 292, 293, 273), (273, 293, 294, 274), (274, 294, 295, 275), (275, 295, 296, 276), (276, 296, 297, 277), (277, 297, 298, 278), (278, 298, 299, 279), (279, 299, 300, 280), (280, 300, 301, 281), (281, 301, 302, 282), (282, 302, 303, 283), (16, 17, 304, 284), (284, 304, 305, 285), (285, 305, 306, 286), (286, 306, 307, 287), (287, 307, 308, 288), (288, 308, 309, 289), (289, 309, 310, 290), (290, 310, 311, 291), (291, 311, 312, 292), (292, 312, 313, 293), (293, 313, 314, 294), (294, 314, 315, 295), (295, 315, 316, 296), (296, 316, 317, 297), (297, 317, 318, 298), (298, 318, 319, 299), (299, 319, 320, 300), (300, 320, 321, 301), (301, 321, 322, 302), (302, 322, 323, 303), (17, 18, 324, 304), (304, 324, 325, 305), (305, 325, 326, 306), (306, 326, 327, 307), (307, 327, 328, 308), (308, 328, 329, 309), (309, 329, 330, 310), (310, 330, 331, 311), (311, 331, 332, 312), (312, 332, 333, 313), (313, 333, 334, 314), (314, 334, 335, 315), (315, 335, 336, 316), (316, 336, 337, 317), (317, 337, 338, 318), (318, 338, 339, 319), (319, 339, 340, 320), (320, 340, 341, 321), (321, 341, 342, 322), (322, 342, 343, 323), (18, 19, 344, 324), (324, 344, 345, 325), (325, 345, 346, 326), (326, 346, 347, 327), (327, 347, 348, 328), (328, 348, 349, 329), (329, 349, 350, 330), (330, 350, 351, 331), (331, 351, 352, 332), (332, 352, 353, 333), (333, 353, 354, 334), (334, 354, 355, 335), (335, 355, 356, 336), (336, 356, 357, 337), (337, 357, 358, 338), (338, 358, 359, 339), (339, 359, 360, 340), (340, 360, 361, 341), (341, 361, 362, 342), (342, 362, 363, 343), (19, 20, 364, 344), (344, 364, 365, 345), (345, 365, 366, 346), (346, 366, 367, 347), (347, 367, 368, 348), (348, 368, 369, 349), (349, 369, 370, 350), (350, 370, 371, 351), (351, 371, 372, 352), (352, 372, 373, 353), (353, 373, 374, 354), (354, 374, 375, 355), (355, 375, 376, 356), (356, 376, 377, 357), (357, 377, 378, 358), (358, 378, 379, 359), (359, 379, 380, 360), (360, 380, 381, 361), (361, 381, 382, 362), (362, 382, 383, 363), (20, 21, 384, 364), (364, 384, 385, 365), (365, 385, 386, 366), (366, 386, 387, 367), (367, 387, 388, 368), (368, 388, 389, 369), (369, 389, 390, 370), (370, 390, 391, 371), (371, 391, 392, 372), (372, 392, 393, 373), (373, 393, 394, 374), (374, 394, 395, 375), (375, 395, 396, 376), (376, 396, 397, 377), (377, 397, 398, 378), (378, 398, 399, 379), (379, 399, 400, 380), (380, 400, 401, 381), (381, 401, 402, 382), (382, 402, 403, 383), (21, 22, 404, 384), (384, 404, 405, 385), (385, 405, 406, 386), (386, 406, 407, 387), (387, 407, 408, 388), (388, 408, 409, 389), (389, 409, 410, 390), (390, 410, 411, 391), (391, 411, 412, 392), (392, 412, 413, 393), (393, 413, 414, 394), (394, 414, 415, 395), (395, 415, 416, 396), (396, 416, 417, 397), (397, 417, 418, 398), (398, 418, 419, 399), (399, 419, 420, 400), (400, 420, 421, 401), (401, 421, 422, 402), (402, 422, 423, 403), (22, 23, 424, 404), (404, 424, 425, 405), (405, 425, 426, 406), (406, 426, 427, 407), (407, 427, 428, 408), (408, 428, 429, 409), (409, 429, 430, 410), (410, 430, 431, 411), (411, 431, 432, 412), (412, 432, 433, 413), (413, 433, 434, 414), (414, 434, 435, 415), (415, 435, 436, 416), (416, 436, 437, 417), (417, 437, 438, 418), (418, 438, 439, 419), (419, 439, 440, 420), (420, 440, 441, 421), (421, 441, 442, 422), (422, 442, 443, 423), (535, 570, 646, 643), (445, 537, 536, 535, 455, 456, 446), (446, 456, 457, 447), (447, 457, 458, 448), (448, 458, 459, 449), (449, 459, 460, 450), (450, 460, 461, 451), (451, 461, 462, 452), (452, 462, 463, 453), (541, 579, 686, 683), (455, 543, 542, 541, 465, 466, 456), (456, 466, 467, 457), (457, 467, 468, 458), (458, 468, 469, 459), (459, 469, 470, 460), (460, 470, 471, 461), (461, 471, 472, 462), (462, 472, 473, 463), (547, 588, 726, 723), (465, 549, 548, 547, 475, 476, 466), (466, 476, 477, 467), (467, 477, 478, 468), (468, 478, 479, 469), (469, 479, 480, 470), (470, 480, 481, 471), (471, 481, 482, 472), (472, 482, 483, 473), (553, 597, 766, 763), (475, 555, 554, 553, 485, 486, 476), (476, 486, 487, 477), (477, 487, 488, 478), (478, 488, 489, 479), (479, 489, 490, 480), (480, 490, 491, 481), (481, 491, 492, 482), (482, 492, 493, 483), (485, 561, 560, 559, 495, 496, 486), (486, 496, 497, 487), (487, 497, 498, 488), (488, 498, 499, 489), (489, 499, 500, 490), (490, 500, 501, 491), (491, 501, 502, 492), (492, 502, 503, 493), (494, 504, 505, 495, 529, 530, 531), (495, 505, 506, 496), (496, 506, 507, 497), (497, 507, 508, 498), (498, 508, 509, 499), (499, 509, 510, 500), (500, 510, 511, 501), (501, 511, 512, 502), (502, 512, 513, 503), (567, 536, 619, 626, 625, 624, 617, 533, 565, 566), (570, 535, 629, 636, 635, 634, 627, 532, 568, 569), (519, 518, 517, 455, 638, 639, 640, 641, 637, 454), (568, 532, 642, 644), (569, 568, 644, 645), (570, 569, 645, 646), (576, 542, 659, 666, 665, 664, 657, 539, 574, 575), (579, 541, 669, 676, 675, 674, 667, 538, 577, 578), (522, 521, 520, 465, 678, 679, 680, 681, 677, 464), (577, 538, 682, 684), (578, 577, 684, 685), (579, 578, 685, 686), (585, 548, 699, 706, 705, 704, 697, 545, 583, 584), (588, 547, 709, 716, 715, 714, 707, 544, 586, 587), (525, 524, 523, 475, 718, 719, 720, 721, 717, 474), (586, 544, 722, 724), (587, 586, 724, 725), (588, 587, 725, 726), (594, 554, 739, 746, 745, 744, 737, 551, 592, 593), (597, 553, 749, 756, 755, 754, 747, 550, 595, 596), (528, 527, 526, 485, 758, 759, 760, 761, 757, 484), (595, 550, 762, 764), (596, 595, 764, 765), (597, 596, 765, 766), (603, 560, 779, 786, 785, 784, 777, 557, 601, 602), (600, 561, 773, 776, 775, 774, 772, 558, 598, 599), (606, 559, 789, 796, 795, 794, 787, 556, 604, 605), (796, 789, 790, 793, 792, 791, 788, 787, 794, 795), (515, 516, 611, 610), (514, 515, 610, 609), (445, 514, 609, 608), (537, 445, 608, 613), (444, 534, 612, 607), (516, 444, 607, 611), (616, 613, 608, 609, 610, 611, 607, 612, 614, 615), (564, 563, 622, 623), (563, 562, 621, 622), (562, 534, 618, 621), (537, 564, 623, 620), (536, 537, 620, 619), (534, 533, 617, 618), (626, 619, 620, 623, 622, 621, 618, 617, 624, 625), (567, 566, 632, 633), (566, 565, 631, 632), (565, 533, 628, 631), (536, 567, 633, 630), (535, 536, 630, 629), (533, 532, 627, 628), (636, 629, 630, 633, 632, 631, 628, 627, 634, 635), (455, 535, 643, 638), (532, 454, 637, 642), (573, 543, 653, 656, 655, 654, 652, 540, 571, 572), (639, 638, 643, 646, 645, 644, 642, 637, 641, 640), (518, 519, 651, 650), (517, 518, 650, 649), (455, 517, 649, 648), (543, 455, 648, 653), (454, 540, 652, 647), (519, 454, 647, 651), (656, 653, 648, 649, 650, 651, 647, 652, 654, 655), (573, 572, 662, 663), (572, 571, 661, 662), (571, 540, 658, 661), (543, 573, 663, 660), (542, 543, 660, 659), (540, 539, 657, 658), (576, 575, 672, 673), (575, 574, 671, 672), (574, 539, 668, 671), (542, 576, 673, 670), (541, 542, 670, 669), (539, 538, 667, 668), (676, 669, 670, 673, 672, 671, 668, 667, 674, 675), (465, 541, 683, 678), (538, 464, 677, 682), (582, 549, 693, 696, 695, 694, 692, 546, 580, 581), (679, 678, 683, 686, 685, 684, 682, 677, 681, 680), (521, 522, 691, 690), (520, 521, 690, 689), (465, 520, 689, 688), (549, 465, 688, 693), (464, 546, 692, 687), (522, 464, 687, 691), (696, 693, 688, 689, 690, 691, 687, 692, 694, 695), (582, 581, 702, 703), (581, 580, 701, 702), (580, 546, 698, 701), (549, 582, 703, 700), (548, 549, 700, 699), (546, 545, 697, 698), (706, 699, 700, 703, 702, 701, 698, 697, 704, 705), (585, 584, 712, 713), (584, 583, 711, 712), (583, 545, 708, 711), (548, 585, 713, 710), (547, 548, 710, 709), (545, 544, 707, 708), (475, 547, 723, 718), (544, 474, 717, 722), (591, 555, 733, 736, 735, 734, 732, 552, 589, 590), (719, 718, 723, 726, 725, 724, 722, 717, 721, 720), (524, 525, 731, 730), (523, 524, 730, 729), (475, 523, 729, 728), (555, 475, 728, 733), (474, 552, 732, 727), (525, 474, 727, 731), (736, 733, 728, 729, 730, 731, 727, 732, 734, 735), (591, 590, 742, 743), (590, 589, 741, 742), (589, 552, 738, 741), (555, 591, 743, 740), (554, 555, 740, 739), (552, 551, 737, 738), (746, 739, 740, 743, 742, 741, 738, 737, 744, 745), (594, 593, 752, 753), (593, 592, 751, 752), (592, 551, 748, 751), (554, 594, 753, 750), (553, 554, 750, 749), (551, 550, 747, 748), (756, 749, 750, 753, 752, 751, 748, 747, 754, 755), (485, 553, 763, 758), (550, 484, 757, 762), (759, 758, 763, 766, 765, 764, 762, 757, 761, 760), (527, 528, 771, 770), (526, 527, 770, 769), (485, 526, 769, 768), (561, 485, 768, 773), (484, 558, 772, 767), (528, 484, 767, 771), (776, 773, 768, 769, 770, 771, 767, 772, 774, 775), (600, 599, 782, 783), (599, 598, 781, 782), (598, 558, 778, 781), (561, 600, 783, 780), (560, 561, 780, 779), (558, 557, 777, 778), (786, 779, 780, 783, 782, 781, 778, 777, 784, 785), (603, 602, 792, 793), (602, 601, 791, 792), (601, 557, 788, 791), (560, 603, 793, 790), (559, 560, 790, 789), (557, 556, 787, 788), (529, 495, 559, 606, 605, 604, 556, 494, 531, 530), (716, 709, 710, 713, 712, 711, 708, 707, 714, 715), (666, 659, 660, 663, 662, 661, 658, 657, 664, 665), (564, 537, 613, 616, 615, 614, 612, 534, 562, 563)])
me_plane.use_remesh_preserve_volume = False
me_plane.use_remesh_preserve_attributes = False
me_plane.use_mirror_vertex_groups = False
me_plane.update()

# ---- objects
ob_world = bpy.data.objects.new('world', me_plane)

# ---- transforms, parenting, visibility, modifiers, constraints
ob_world.location = (0.0, 0.0, 0.0)
ob_world.scale = (64.0, 64.0, 64.0)
ob_world.lineart.crease_threshold = 0.0

# ---- collection membership
col_collection_1.objects.link(ob_world)

# ---- scene / render settings (as saved in the file)
scene.frame_start = 1; scene.frame_end = 250; scene.frame_set(1)
scene.render.engine = 'BLENDER_EEVEE_NEXT'
scene.render.resolution_percentage = 50
scene.render.dither_intensity = 0.0
scene.cycles.use_denoising = False
scene.cycles.samples = 10
scene.cycles.sampling_pattern = 'TABULATED_SOBOL'
scene.cycles.light_sampling_threshold = 0.0
scene.cycles.use_adaptive_sampling = False
scene.cycles.use_light_tree = False
scene.cycles.blur_glossy = 0.0
scene.cycles.volume_bounces = 1
scene.cycles.pixel_filter_type = 'GAUSSIAN'
scene.cycles.sample_clamp_indirect = 0.0
scene.view_settings.view_transform = 'Standard'
bpy.context.view_layer.update()

# ---- added for rendering (the .blend has no active camera and no usable light): camera, sun
cam_auto = bpy.data.cameras.new('AutoCamera')
cam_auto.lens = 50.0
cam_auto.sensor_width = 36.0
cam_auto.clip_end = 2940.45
ob_auto_camera = bpy.data.objects.new('AutoCamera', cam_auto)
scene.collection.objects.link(ob_auto_camera)
ob_auto_camera.location = (167.547, -201.057, 131.538)
ob_auto_camera.rotation_euler = (1.09748, -7.21219e-08, 0.694738)
scene.camera = ob_auto_camera
light_auto_sun = bpy.data.lights.new('AutoSun', 'SUN')
light_auto_sun.energy = 3.0
light_auto_sun.angle = 0.0523599
ob_auto_sun = bpy.data.objects.new('AutoSun', light_auto_sun)
scene.collection.objects.link(ob_auto_sun)
ob_auto_sun.rotation_euler = (0.872665, 0.174533, 0.523599)
bpy.context.view_layer.update()
